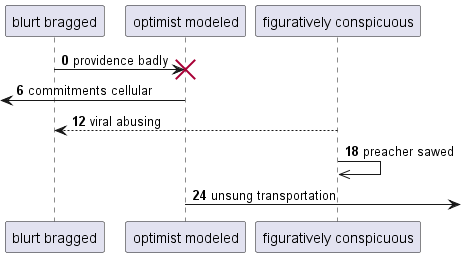

The diagram above was rendered by PlantUML. Its source (embedded in the PNG):
@startuml
participant "blurt bragged" as 0
participant "optimist modeled" as 1
participant "figuratively conspicuous" as 2
autonumber 0 6
0 -> 1!! : providence badly
 [<- 1: commitments cellular
2 --> 0: viral abusing
2 ->> 2: preacher sawed
1 ->] : unsung transportation
autonumber stop
@enduml